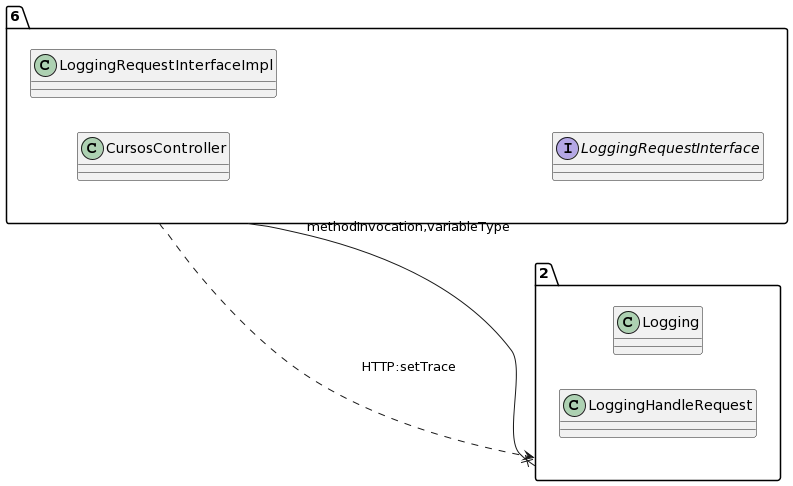

The diagram above was rendered by PlantUML. Its source (embedded in the PNG):
@startuml
allow_mixing
left to right direction
package "6"{
class CursosController
class LoggingRequestInterfaceImpl
interface LoggingRequestInterface

}
package "2"{
class Logging
class LoggingHandleRequest

}
"6" --x "2":methodInvocation,variableType
"6" ..> "2":HTTP:setTrace
@enduml